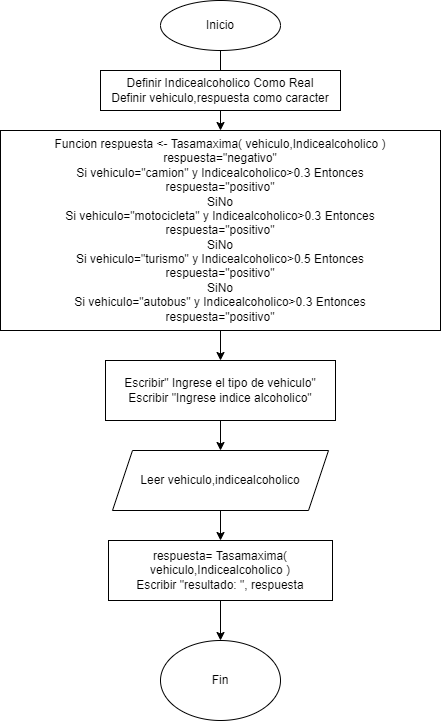

The diagram above was exported from draw.io. Its source (the exported page's mxGraphModel, read from the mxfile embedded in the PNG):
<mxGraphModel dx="1050" dy="523" grid="1" gridSize="10" guides="1" tooltips="1" connect="1" arrows="1" fold="1" page="1" pageScale="1" pageWidth="827" pageHeight="1169" math="0" shadow="0">
  <root>
    <mxCell id="0" />
    <mxCell id="1" parent="0" />
    <mxCell id="CYDztrswz5GrImisZslR-9" value="" style="edgeStyle=orthogonalEdgeStyle;rounded=0;orthogonalLoop=1;jettySize=auto;html=1;" edge="1" parent="1" source="CYDztrswz5GrImisZslR-1" target="CYDztrswz5GrImisZslR-4">
      <mxGeometry relative="1" as="geometry" />
    </mxCell>
    <mxCell id="CYDztrswz5GrImisZslR-1" value="Inicio" style="ellipse;whiteSpace=wrap;html=1;" vertex="1" parent="1">
      <mxGeometry x="354" y="20" width="120" height="50" as="geometry" />
    </mxCell>
    <mxCell id="CYDztrswz5GrImisZslR-2" value="&lt;div&gt;Definir Indicealcoholico Como Real&lt;/div&gt;&lt;div&gt;&#09;&#09;Definir vehiculo,respuesta como caracter&lt;/div&gt;" style="rounded=0;whiteSpace=wrap;html=1;" vertex="1" parent="1">
      <mxGeometry x="294" y="90" width="240" height="40" as="geometry" />
    </mxCell>
    <mxCell id="CYDztrswz5GrImisZslR-10" value="" style="edgeStyle=orthogonalEdgeStyle;rounded=0;orthogonalLoop=1;jettySize=auto;html=1;" edge="1" parent="1" source="CYDztrswz5GrImisZslR-4" target="CYDztrswz5GrImisZslR-6">
      <mxGeometry relative="1" as="geometry" />
    </mxCell>
    <mxCell id="CYDztrswz5GrImisZslR-4" value="&lt;div&gt;Funcion respuesta &amp;lt;- Tasamaxima( vehiculo,Indicealcoholico )&lt;/div&gt;&lt;div&gt;&#09;respuesta=&quot;negativo&quot;&lt;/div&gt;&lt;div&gt;&lt;span style=&quot;&quot;&gt;&#09;&lt;/span&gt;Si vehiculo=&quot;camion&quot; y Indicealcoholico&amp;gt;0.3 Entonces&lt;/div&gt;&lt;div&gt;&lt;span style=&quot;&quot;&gt;&#09;&#09;&lt;/span&gt;respuesta=&quot;positivo&quot;&lt;/div&gt;&lt;div&gt;&lt;span style=&quot;&quot;&gt;&#09;&lt;/span&gt;SiNo&lt;/div&gt;&lt;div&gt;&lt;span style=&quot;&quot;&gt;&#09;&#09;&lt;/span&gt;Si vehiculo=&quot;motocicleta&quot; y Indicealcoholico&amp;gt;0.3 Entonces&lt;/div&gt;&lt;div&gt;&lt;span style=&quot;&quot;&gt;&#09;&#09;&#09;&lt;/span&gt;respuesta=&quot;positivo&quot;&lt;/div&gt;&lt;div&gt;&lt;span style=&quot;&quot;&gt;&#09;&#09;&lt;/span&gt;SiNo&lt;/div&gt;&lt;div&gt;&lt;span style=&quot;&quot;&gt;&#09;&#09;&#09;&lt;/span&gt;Si vehiculo=&quot;turismo&quot; y Indicealcoholico&amp;gt;0.5 Entonces&lt;/div&gt;&lt;div&gt;&lt;span style=&quot;&quot;&gt;&#09;&#09;&#09;&#09;&lt;/span&gt;respuesta=&quot;positivo&quot;&lt;/div&gt;&lt;div&gt;&lt;span style=&quot;&quot;&gt;&#09;&#09;&#09;&lt;/span&gt;SiNo&lt;/div&gt;&lt;div&gt;&lt;span style=&quot;&quot;&gt;&#09;&#09;&#09;&#09;&lt;/span&gt;Si vehiculo=&quot;autobus&quot; y Indicealcoholico&amp;gt;0.3 Entonces&lt;/div&gt;&lt;div&gt;&lt;span style=&quot;&quot;&gt;&#09;&#09;&#09;&#09;&#09;&lt;/span&gt;respuesta=&quot;positivo&quot;&lt;/div&gt;" style="rounded=0;whiteSpace=wrap;html=1;" vertex="1" parent="1">
      <mxGeometry x="194" y="150" width="440" height="200" as="geometry" />
    </mxCell>
    <mxCell id="CYDztrswz5GrImisZslR-12" value="" style="edgeStyle=orthogonalEdgeStyle;rounded=0;orthogonalLoop=1;jettySize=auto;html=1;" edge="1" parent="1" source="CYDztrswz5GrImisZslR-5" target="CYDztrswz5GrImisZslR-7">
      <mxGeometry relative="1" as="geometry" />
    </mxCell>
    <mxCell id="CYDztrswz5GrImisZslR-5" value="Leer vehiculo,indicealcoholico" style="shape=parallelogram;perimeter=parallelogramPerimeter;whiteSpace=wrap;html=1;fixedSize=1;" vertex="1" parent="1">
      <mxGeometry x="306" y="470" width="216" height="60" as="geometry" />
    </mxCell>
    <mxCell id="CYDztrswz5GrImisZslR-11" value="" style="edgeStyle=orthogonalEdgeStyle;rounded=0;orthogonalLoop=1;jettySize=auto;html=1;" edge="1" parent="1" source="CYDztrswz5GrImisZslR-6" target="CYDztrswz5GrImisZslR-5">
      <mxGeometry relative="1" as="geometry" />
    </mxCell>
    <mxCell id="CYDztrswz5GrImisZslR-6" value="Escribir&quot; Ingrese el tipo de vehiculo&quot;&lt;br&gt;Escribir &quot;Ingrese indice alcoholico&quot;" style="rounded=0;whiteSpace=wrap;html=1;" vertex="1" parent="1">
      <mxGeometry x="299" y="380" width="230" height="60" as="geometry" />
    </mxCell>
    <mxCell id="CYDztrswz5GrImisZslR-13" value="" style="edgeStyle=orthogonalEdgeStyle;rounded=0;orthogonalLoop=1;jettySize=auto;html=1;" edge="1" parent="1" source="CYDztrswz5GrImisZslR-7" target="CYDztrswz5GrImisZslR-8">
      <mxGeometry relative="1" as="geometry" />
    </mxCell>
    <mxCell id="CYDztrswz5GrImisZslR-7" value="&lt;div&gt;respuesta= Tasamaxima( vehiculo,Indicealcoholico )&lt;/div&gt;&lt;div&gt;&#09;&#09;Escribir &quot;resultado: &quot;, respuesta&lt;/div&gt;" style="rounded=0;whiteSpace=wrap;html=1;" vertex="1" parent="1">
      <mxGeometry x="302" y="560" width="224" height="60" as="geometry" />
    </mxCell>
    <mxCell id="CYDztrswz5GrImisZslR-8" value="Fin" style="ellipse;whiteSpace=wrap;html=1;" vertex="1" parent="1">
      <mxGeometry x="354" y="660" width="120" height="80" as="geometry" />
    </mxCell>
  </root>
</mxGraphModel>